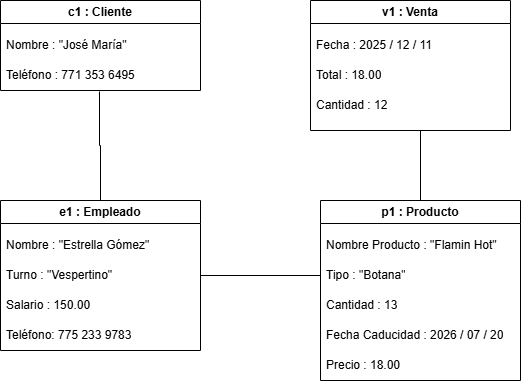

The diagram above was exported from draw.io. Its source (the exported page's mxGraphModel, read from the mxfile embedded in the PNG):
<mxGraphModel dx="872" dy="465" grid="1" gridSize="10" guides="1" tooltips="1" connect="1" arrows="1" fold="1" page="1" pageScale="1" pageWidth="827" pageHeight="1169" math="0" shadow="0">
  <root>
    <mxCell id="0" />
    <mxCell id="1" parent="0" />
    <mxCell id="XgVcVQu5G-HGaHRYa7nZ-26" value="e1 : Empleado" style="swimlane;whiteSpace=wrap;html=1;" parent="1" vertex="1">
      <mxGeometry x="120" y="280" width="200" height="150" as="geometry" />
    </mxCell>
    <mxCell id="XgVcVQu5G-HGaHRYa7nZ-27" value="Nombre : &quot;Estrella Gómez&quot;" style="text;strokeColor=none;fillColor=none;align=left;verticalAlign=middle;spacingLeft=4;spacingRight=4;overflow=hidden;points=[[0,0.5],[1,0.5]];portConstraint=eastwest;rotatable=0;whiteSpace=wrap;html=1;" parent="XgVcVQu5G-HGaHRYa7nZ-26" vertex="1">
      <mxGeometry y="30" width="200" height="30" as="geometry" />
    </mxCell>
    <mxCell id="XgVcVQu5G-HGaHRYa7nZ-28" value="Turno : &quot;Vespertino&quot;" style="text;strokeColor=none;fillColor=none;align=left;verticalAlign=middle;spacingLeft=4;spacingRight=4;overflow=hidden;points=[[0,0.5],[1,0.5]];portConstraint=eastwest;rotatable=0;whiteSpace=wrap;html=1;" parent="XgVcVQu5G-HGaHRYa7nZ-26" vertex="1">
      <mxGeometry y="60" width="200" height="30" as="geometry" />
    </mxCell>
    <mxCell id="XgVcVQu5G-HGaHRYa7nZ-29" value="Salario : 150.00" style="text;strokeColor=none;fillColor=none;align=left;verticalAlign=middle;spacingLeft=4;spacingRight=4;overflow=hidden;points=[[0,0.5],[1,0.5]];portConstraint=eastwest;rotatable=0;whiteSpace=wrap;html=1;" parent="XgVcVQu5G-HGaHRYa7nZ-26" vertex="1">
      <mxGeometry y="90" width="200" height="30" as="geometry" />
    </mxCell>
    <mxCell id="XgVcVQu5G-HGaHRYa7nZ-30" value="Teléfono: 775 233 9783" style="text;strokeColor=none;fillColor=none;align=left;verticalAlign=middle;spacingLeft=4;spacingRight=4;overflow=hidden;points=[[0,0.5],[1,0.5]];portConstraint=eastwest;rotatable=0;whiteSpace=wrap;html=1;" parent="XgVcVQu5G-HGaHRYa7nZ-26" vertex="1">
      <mxGeometry y="120" width="200" height="30" as="geometry" />
    </mxCell>
    <mxCell id="XgVcVQu5G-HGaHRYa7nZ-53" style="edgeStyle=orthogonalEdgeStyle;rounded=0;orthogonalLoop=1;jettySize=auto;html=1;exitX=0.5;exitY=0;exitDx=0;exitDy=0;endArrow=none;endFill=0;" parent="1" source="XgVcVQu5G-HGaHRYa7nZ-31" edge="1">
      <mxGeometry relative="1" as="geometry">
        <mxPoint x="540" y="210" as="targetPoint" />
      </mxGeometry>
    </mxCell>
    <mxCell id="XgVcVQu5G-HGaHRYa7nZ-31" value="p1 : Producto" style="swimlane;whiteSpace=wrap;html=1;" parent="1" vertex="1">
      <mxGeometry x="440" y="280" width="200" height="180" as="geometry" />
    </mxCell>
    <mxCell id="XgVcVQu5G-HGaHRYa7nZ-32" value="Nombre Producto : &quot;Flamin Hot&quot;" style="text;strokeColor=none;fillColor=none;align=left;verticalAlign=middle;spacingLeft=4;spacingRight=4;overflow=hidden;points=[[0,0.5],[1,0.5]];portConstraint=eastwest;rotatable=0;whiteSpace=wrap;html=1;" parent="XgVcVQu5G-HGaHRYa7nZ-31" vertex="1">
      <mxGeometry y="30" width="200" height="30" as="geometry" />
    </mxCell>
    <mxCell id="XgVcVQu5G-HGaHRYa7nZ-33" value="Tipo : &quot;Botana&quot;" style="text;strokeColor=none;fillColor=none;align=left;verticalAlign=middle;spacingLeft=4;spacingRight=4;overflow=hidden;points=[[0,0.5],[1,0.5]];portConstraint=eastwest;rotatable=0;whiteSpace=wrap;html=1;" parent="XgVcVQu5G-HGaHRYa7nZ-31" vertex="1">
      <mxGeometry y="60" width="200" height="30" as="geometry" />
    </mxCell>
    <mxCell id="XgVcVQu5G-HGaHRYa7nZ-34" value="Cantidad : 13" style="text;strokeColor=none;fillColor=none;align=left;verticalAlign=middle;spacingLeft=4;spacingRight=4;overflow=hidden;points=[[0,0.5],[1,0.5]];portConstraint=eastwest;rotatable=0;whiteSpace=wrap;html=1;" parent="XgVcVQu5G-HGaHRYa7nZ-31" vertex="1">
      <mxGeometry y="90" width="200" height="30" as="geometry" />
    </mxCell>
    <mxCell id="XgVcVQu5G-HGaHRYa7nZ-35" value="Fecha Caducidad : 2026 / 07 / 20" style="text;strokeColor=none;fillColor=none;align=left;verticalAlign=middle;spacingLeft=4;spacingRight=4;overflow=hidden;points=[[0,0.5],[1,0.5]];portConstraint=eastwest;rotatable=0;whiteSpace=wrap;html=1;" parent="XgVcVQu5G-HGaHRYa7nZ-31" vertex="1">
      <mxGeometry y="120" width="200" height="30" as="geometry" />
    </mxCell>
    <mxCell id="XgVcVQu5G-HGaHRYa7nZ-36" value="Precio : 18.00" style="text;strokeColor=none;fillColor=none;align=left;verticalAlign=middle;spacingLeft=4;spacingRight=4;overflow=hidden;points=[[0,0.5],[1,0.5]];portConstraint=eastwest;rotatable=0;whiteSpace=wrap;html=1;" parent="XgVcVQu5G-HGaHRYa7nZ-31" vertex="1">
      <mxGeometry y="150" width="200" height="30" as="geometry" />
    </mxCell>
    <mxCell id="XgVcVQu5G-HGaHRYa7nZ-37" value="v1 : Venta" style="swimlane;whiteSpace=wrap;html=1;" parent="1" vertex="1">
      <mxGeometry x="430" y="80" width="200" height="130" as="geometry" />
    </mxCell>
    <mxCell id="XgVcVQu5G-HGaHRYa7nZ-38" value="Fecha : 2025 / 12 / 11" style="text;strokeColor=none;fillColor=none;align=left;verticalAlign=middle;spacingLeft=4;spacingRight=4;overflow=hidden;points=[[0,0.5],[1,0.5]];portConstraint=eastwest;rotatable=0;whiteSpace=wrap;html=1;" parent="XgVcVQu5G-HGaHRYa7nZ-37" vertex="1">
      <mxGeometry y="30" width="200" height="30" as="geometry" />
    </mxCell>
    <mxCell id="XgVcVQu5G-HGaHRYa7nZ-39" value="Total : 18.00" style="text;strokeColor=none;fillColor=none;align=left;verticalAlign=middle;spacingLeft=4;spacingRight=4;overflow=hidden;points=[[0,0.5],[1,0.5]];portConstraint=eastwest;rotatable=0;whiteSpace=wrap;html=1;" parent="XgVcVQu5G-HGaHRYa7nZ-37" vertex="1">
      <mxGeometry y="60" width="200" height="30" as="geometry" />
    </mxCell>
    <mxCell id="XgVcVQu5G-HGaHRYa7nZ-40" value="Cantidad : 12" style="text;strokeColor=none;fillColor=none;align=left;verticalAlign=middle;spacingLeft=4;spacingRight=4;overflow=hidden;points=[[0,0.5],[1,0.5]];portConstraint=eastwest;rotatable=0;whiteSpace=wrap;html=1;" parent="XgVcVQu5G-HGaHRYa7nZ-37" vertex="1">
      <mxGeometry y="90" width="200" height="30" as="geometry" />
    </mxCell>
    <mxCell id="XgVcVQu5G-HGaHRYa7nZ-41" value="c1 : Cliente" style="swimlane;whiteSpace=wrap;html=1;" parent="1" vertex="1">
      <mxGeometry x="120" y="80" width="200" height="90" as="geometry" />
    </mxCell>
    <mxCell id="XgVcVQu5G-HGaHRYa7nZ-42" value="Nombre : &quot;José María&quot;" style="text;strokeColor=none;fillColor=none;align=left;verticalAlign=middle;spacingLeft=4;spacingRight=4;overflow=hidden;points=[[0,0.5],[1,0.5]];portConstraint=eastwest;rotatable=0;whiteSpace=wrap;html=1;" parent="XgVcVQu5G-HGaHRYa7nZ-41" vertex="1">
      <mxGeometry y="30" width="200" height="30" as="geometry" />
    </mxCell>
    <mxCell id="XgVcVQu5G-HGaHRYa7nZ-43" value="Teléfono : 771 353 6495" style="text;strokeColor=none;fillColor=none;align=left;verticalAlign=middle;spacingLeft=4;spacingRight=4;overflow=hidden;points=[[0,0.5],[1,0.5]];portConstraint=eastwest;rotatable=0;whiteSpace=wrap;html=1;" parent="XgVcVQu5G-HGaHRYa7nZ-41" vertex="1">
      <mxGeometry y="60" width="200" height="30" as="geometry" />
    </mxCell>
    <mxCell id="XgVcVQu5G-HGaHRYa7nZ-51" style="edgeStyle=orthogonalEdgeStyle;rounded=0;orthogonalLoop=1;jettySize=auto;html=1;exitX=0.495;exitY=1.033;exitDx=0;exitDy=0;entryX=0.5;entryY=0;entryDx=0;entryDy=0;exitPerimeter=0;endArrow=none;endFill=0;" parent="1" source="XgVcVQu5G-HGaHRYa7nZ-43" target="XgVcVQu5G-HGaHRYa7nZ-26" edge="1">
      <mxGeometry relative="1" as="geometry" />
    </mxCell>
    <mxCell id="XgVcVQu5G-HGaHRYa7nZ-52" style="edgeStyle=orthogonalEdgeStyle;rounded=0;orthogonalLoop=1;jettySize=auto;html=1;exitX=1;exitY=0.5;exitDx=0;exitDy=0;entryX=0;entryY=0.5;entryDx=0;entryDy=0;endArrow=none;endFill=0;" parent="1" source="XgVcVQu5G-HGaHRYa7nZ-28" target="XgVcVQu5G-HGaHRYa7nZ-33" edge="1">
      <mxGeometry relative="1" as="geometry" />
    </mxCell>
  </root>
</mxGraphModel>